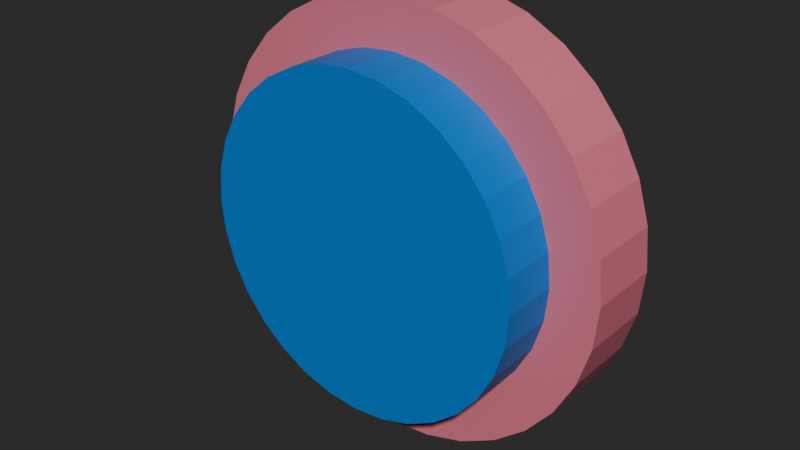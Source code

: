 # Source: neurotransmitter.blend  (saved by Blender 4.4.30; exported with 4.5.12 LTS)
import bpy
from mathutils import Matrix  # noqa: F401  (used for matrix-valued properties, if any)

bpy.ops.wm.read_factory_settings(use_empty=True)
scene = bpy.context.scene
scene.name = 'Scene'

# ---- collections
col_collection = bpy.data.collections.new('Collection'); scene.collection.children.link(col_collection)

# ---- materials (node trees are filled in below, after node groups)
mat_material_002 = bpy.data.materials.new('Material.002')
mat_material_001 = bpy.data.materials.new('Material.001')

# ---- material node trees
mat_material_002.use_nodes = True; mat_material_002.node_tree.nodes.clear()
_N = mat_material_002.node_tree.nodes; _L = mat_material_002.node_tree.links
n0 = _N.new('ShaderNodeBsdfPrincipled'); n0.name = 'Principled BSDF'; n0.location = (10, 300)
n1 = _N.new('ShaderNodeOutputMaterial'); n1.name = 'Material Output'; n1.location = (300, 300)
n2 = _N.new('ShaderNodeBrightContrast'); n2.name = 'Brightness/Contrast'; n2.location = (-280, 260)
n2.inputs[0].default_value = (0.6038, 0.2113, 0.2587, 1.0)
_L.new(n0.outputs[0], n1.inputs[0])
_L.new(n2.outputs[0], n0.inputs[0])
n1.is_active_output = True
mat_material_001.use_nodes = True; mat_material_001.node_tree.nodes.clear()
_N = mat_material_001.node_tree.nodes; _L = mat_material_001.node_tree.links
n0 = _N.new('ShaderNodeBsdfPrincipled'); n0.name = 'Principled BSDF'; n0.location = (10, 300)
n0.inputs[0].default_value = (0.03689, 0.2159, 0.5457, 1.0)
n1 = _N.new('ShaderNodeOutputMaterial'); n1.name = 'Material Output'; n1.location = (300, 300)
_L.new(n0.outputs[0], n1.inputs[0])
n1.is_active_output = True

# ---- world
world_world = bpy.data.worlds.new('World'); scene.world = world_world
world_world.use_nodes = True; world_world.node_tree.nodes.clear()
_N = world_world.node_tree.nodes; _L = world_world.node_tree.links
n0 = _N.new('ShaderNodeOutputWorld'); n0.name = 'World Output'; n0.location = (300, 300)
n1 = _N.new('ShaderNodeBackground'); n1.name = 'Background'; n1.location = (10, 300)
n1.inputs[0].default_value = (0.05088, 0.05088, 0.05088, 1.0)
_L.new(n1.outputs[0], n0.inputs[0])
n0.is_active_output = True
world_world.color = (0.05088, 0.05088, 0.05088)
world_world.sun_shadow_jitter_overblur = 0.0

# ---- meshes
me_cylinder = bpy.data.meshes.new('Cylinder')
me_cylinder.from_pydata([(0.0, 1.0, -1.0), (0.0, 1.0, 1.0), (0.1951, 0.9808, -1.0), (0.1951, 0.9808, 1.0), (0.3827, 0.9239, -1.0), (0.3827, 0.9239, 1.0), (0.5556, 0.8315, -1.0), (0.5556, 0.8315, 1.0), (0.7071, 0.7071, -1.0), (0.7071, 0.7071, 1.0), (0.8315, 0.5556, -1.0), (0.8315, 0.5556, 1.0), (0.9239, 0.3827, -1.0), (0.9239, 0.3827, 1.0), (0.9808, 0.1951, -1.0), (0.9808, 0.1951, 1.0), (1.0, 0.0, -1.0), (1.0, 0.0, 1.0), (0.9808, -0.1951, -1.0), (0.9808, -0.1951, 1.0), (0.9239, -0.3827, -1.0), (0.9239, -0.3827, 1.0), (0.8315, -0.5556, -1.0), (0.8315, -0.5556, 1.0), (0.7071, -0.7071, -1.0), (0.7071, -0.7071, 1.0), (0.5556, -0.8315, -1.0), (0.5556, -0.8315, 1.0), (0.3827, -0.9239, -1.0), (0.3827, -0.9239, 1.0), (0.1951, -0.9808, -1.0), (0.1951, -0.9808, 1.0), (0.0, -1.0, -1.0), (0.0, -1.0, 1.0), (-0.1951, -0.9808, -1.0), (-0.1951, -0.9808, 1.0), (-0.3827, -0.9239, -1.0), (-0.3827, -0.9239, 1.0), (-0.5556, -0.8315, -1.0), (-0.5556, -0.8315, 1.0), (-0.7071, -0.7071, -1.0), (-0.7071, -0.7071, 1.0), (-0.8315, -0.5556, -1.0), (-0.8315, -0.5556, 1.0), (-0.9239, -0.3827, -1.0), (-0.9239, -0.3827, 1.0), (-0.9808, -0.1951, -1.0), (-0.9808, -0.1951, 1.0), (-1.0, 0.0, -1.0), (-1.0, 0.0, 1.0), (-0.9808, 0.1951, -1.0), (-0.9808, 0.1951, 1.0), (-0.9239, 0.3827, -1.0), (-0.9239, 0.3827, 1.0), (-0.8315, 0.5556, -1.0), (-0.8315, 0.5556, 1.0), (-0.7071, 0.7071, -1.0), (-0.7071, 0.7071, 1.0), (-0.5556, 0.8315, -1.0), (-0.5556, 0.8315, 1.0), (-0.3827, 0.9239, -1.0), (-0.3827, 0.9239, 1.0), (-0.1951, 0.9808, -1.0), (-0.1951, 0.9808, 1.0)], [], [(0, 1, 3, 2), (2, 3, 5, 4), (4, 5, 7, 6), (6, 7, 9, 8), (8, 9, 11, 10), (10, 11, 13, 12), (12, 13, 15, 14), (14, 15, 17, 16), (16, 17, 19, 18), (18, 19, 21, 20), (20, 21, 23, 22), (22, 23, 25, 24), (24, 25, 27, 26), (26, 27, 29, 28), (28, 29, 31, 30), (30, 31, 33, 32), (32, 33, 35, 34), (34, 35, 37, 36), (36, 37, 39, 38), (38, 39, 41, 40), (40, 41, 43, 42), (42, 43, 45, 44), (44, 45, 47, 46), (46, 47, 49, 48), (48, 49, 51, 50), (50, 51, 53, 52), (52, 53, 55, 54), (54, 55, 57, 56), (56, 57, 59, 58), (58, 59, 61, 60), (3, 1, 63, 61, 59, 57, 55, 53, 51, 49, 47, 45, 43, 41, 39, 37, 35, 33, 31, 29, 27, 25, 23, 21, 19, 17, 15, 13, 11, 9, 7, 5), (60, 61, 63, 62), (62, 63, 1, 0), (0, 2, 4, 6, 8, 10, 12, 14, 16, 18, 20, 22, 24, 26, 28, 30, 32, 34, 36, 38, 40, 42, 44, 46, 48, 50, 52, 54, 56, 58, 60, 62)])
_uv = me_cylinder.uv_layers.new(name='UVMap')
_uv.uv.foreach_set('vector', [1.0, 0.5, 1.0, 1.0, 0.9688, 1.0, 0.9688, 0.5, 0.9688, 0.5, 0.9688, 1.0, 0.9375, 1.0, 0.9375, 0.5, 0.9375, 0.5, 0.9375, 1.0, 0.9062, 1.0, 0.9062, 0.5, 0.9062, 0.5, 0.9062, 1.0, 0.875, 1.0, 0.875, 0.5, 0.875, 0.5, 0.875, 1.0, 0.8438, 1.0, 0.8438, 0.5, 0.8438, 0.5, 0.8438, 1.0, 0.8125, 1.0, 0.8125, 0.5, 0.8125, 0.5, 0.8125, 1.0, 0.7812, 1.0, 0.7812, 0.5, 0.7812, 0.5, 0.7812, 1.0, 0.75, 1.0, 0.75, 0.5, 0.75, 0.5, 0.75, 1.0, 0.7188, 1.0, 0.7188, 0.5, 0.7188, 0.5, 0.7188, 1.0, 0.6875, 1.0, 0.6875, 0.5, 0.6875, 0.5, 0.6875, 1.0, 0.6562, 1.0, 0.6562, 0.5, 0.6562, 0.5, 0.6562, 1.0, 0.625, 1.0, 0.625, 0.5, 0.625, 0.5, 0.625, 1.0, 0.5938, 1.0, 0.5938, 0.5, 0.5938, 0.5, 0.5938, 1.0, 0.5625, 1.0, 0.5625, 0.5, 0.5625, 0.5, 0.5625, 1.0, 0.5312, 1.0, 0.5312, 0.5, 0.5312, 0.5, 0.5312, 1.0, 0.5, 1.0, 0.5, 0.5, 0.5, 0.5, 0.5, 1.0, 0.4688, 1.0, 0.4688, 0.5, 0.4688, 0.5, 0.4688, 1.0, 0.4375, 1.0, 0.4375, 0.5, 0.4375, 0.5, 0.4375, 1.0, 0.4062, 1.0, 0.4062, 0.5, 0.4062, 0.5, 0.4062, 1.0, 0.375, 1.0, 0.375, 0.5, 0.375, 0.5, 0.375, 1.0, 0.3438, 1.0, 0.3438, 0.5, 0.3438, 0.5, 0.3438, 1.0, 0.3125, 1.0, 0.3125, 0.5, 0.3125, 0.5, 0.3125, 1.0, 0.2812, 1.0, 0.2812, 0.5, 0.2812, 0.5, 0.2812, 1.0, 0.25, 1.0, 0.25, 0.5, 0.25, 0.5, 0.25, 1.0, 0.2188, 1.0, 0.2188, 0.5, 0.2188, 0.5, 0.2188, 1.0, 0.1875, 1.0, 0.1875, 0.5, 0.1875, 0.5, 0.1875, 1.0, 0.1562, 1.0, 0.1562, 0.5, 0.1562, 0.5, 0.1562, 1.0, 0.125, 1.0, 0.125, 0.5, 0.125, 0.5, 0.125, 1.0, 0.09375, 1.0, 0.09375, 0.5, 0.09375, 0.5, 0.09375, 1.0, 0.0625, 1.0, 0.0625, 0.5, 0.2968, 0.4854, 0.25, 0.49, 0.2032, 0.4854, 0.1582, 0.4717, 0.1167, 0.4496, 0.08029, 0.4197, 0.05045, 0.3833, 0.02827, 0.3418, 0.01461, 0.2968, 0.01, 0.25, 0.01461, 0.2032, 0.02827, 0.1582, 0.05045, 0.1167, 0.08029, 0.08029, 0.1167, 0.05045, 0.1582, 0.02827, 0.2032, 0.01461, 0.25, 0.01, 0.2968, 0.01461, 0.3418, 0.02827, 0.3833, 0.05045, 0.4197, 0.08029, 0.4496, 0.1167, 0.4717, 0.1582, 0.4854, 0.2032, 0.49, 0.25, 0.4854, 0.2968, 0.4717, 0.3418, 0.4496, 0.3833, 0.4197, 0.4197, 0.3833, 0.4496, 0.3418, 0.4717, 0.0625, 0.5, 0.0625, 1.0, 0.03125, 1.0, 0.03125, 0.5, 0.03125, 0.5, 0.03125, 1.0, 0.0, 1.0, 0.0, 0.5, 0.75, 0.49, 0.7968, 0.4854, 0.8418, 0.4717, 0.8833, 0.4496, 0.9197, 0.4197, 0.9496, 0.3833, 0.9717, 0.3418, 0.9854, 0.2968, 0.99, 0.25, 0.9854, 0.2032, 0.9717, 0.1582, 0.9496, 0.1167, 0.9197, 0.08029, 0.8833, 0.05045, 0.8418, 0.02827, 0.7968, 0.01461, 0.75, 0.01, 0.7032, 0.01461, 0.6582, 0.02827, 0.6167, 0.05045, 0.5803, 0.08029, 0.5504, 0.1167, 0.5283, 0.1582, 0.5146, 0.2032, 0.51, 0.25, 0.5146, 0.2968, 0.5283, 0.3418, 0.5504, 0.3833, 0.5803, 0.4197, 0.6167, 0.4496, 0.6582, 0.4717, 0.7032, 0.4854])
me_cylinder.materials.append(mat_material_002)
me_cylinder.update()
me_cylinder_001 = bpy.data.meshes.new('Cylinder.001')
me_cylinder_001.from_pydata([(0.0, 1.0, -1.0), (0.0, 1.0, 1.0), (0.1951, 0.9808, -1.0), (0.1951, 0.9808, 1.0), (0.3827, 0.9239, -1.0), (0.3827, 0.9239, 1.0), (0.5556, 0.8315, -1.0), (0.5556, 0.8315, 1.0), (0.7071, 0.7071, -1.0), (0.7071, 0.7071, 1.0), (0.8315, 0.5556, -1.0), (0.8315, 0.5556, 1.0), (0.9239, 0.3827, -1.0), (0.9239, 0.3827, 1.0), (0.9808, 0.1951, -1.0), (0.9808, 0.1951, 1.0), (1.0, 0.0, -1.0), (1.0, 0.0, 1.0), (0.9808, -0.1951, -1.0), (0.9808, -0.1951, 1.0), (0.9239, -0.3827, -1.0), (0.9239, -0.3827, 1.0), (0.8315, -0.5556, -1.0), (0.8315, -0.5556, 1.0), (0.7071, -0.7071, -1.0), (0.7071, -0.7071, 1.0), (0.5556, -0.8315, -1.0), (0.5556, -0.8315, 1.0), (0.3827, -0.9239, -1.0), (0.3827, -0.9239, 1.0), (0.1951, -0.9808, -1.0), (0.1951, -0.9808, 1.0), (0.0, -1.0, -1.0), (0.0, -1.0, 1.0), (-0.1951, -0.9808, -1.0), (-0.1951, -0.9808, 1.0), (-0.3827, -0.9239, -1.0), (-0.3827, -0.9239, 1.0), (-0.5556, -0.8315, -1.0), (-0.5556, -0.8315, 1.0), (-0.7071, -0.7071, -1.0), (-0.7071, -0.7071, 1.0), (-0.8315, -0.5556, -1.0), (-0.8315, -0.5556, 1.0), (-0.9239, -0.3827, -1.0), (-0.9239, -0.3827, 1.0), (-0.9808, -0.1951, -1.0), (-0.9808, -0.1951, 1.0), (-1.0, 0.0, -1.0), (-1.0, 0.0, 1.0), (-0.9808, 0.1951, -1.0), (-0.9808, 0.1951, 1.0), (-0.9239, 0.3827, -1.0), (-0.9239, 0.3827, 1.0), (-0.8315, 0.5556, -1.0), (-0.8315, 0.5556, 1.0), (-0.7071, 0.7071, -1.0), (-0.7071, 0.7071, 1.0), (-0.5556, 0.8315, -1.0), (-0.5556, 0.8315, 1.0), (-0.3827, 0.9239, -1.0), (-0.3827, 0.9239, 1.0), (-0.1951, 0.9808, -1.0), (-0.1951, 0.9808, 1.0)], [], [(0, 1, 3, 2), (2, 3, 5, 4), (4, 5, 7, 6), (6, 7, 9, 8), (8, 9, 11, 10), (10, 11, 13, 12), (12, 13, 15, 14), (14, 15, 17, 16), (16, 17, 19, 18), (18, 19, 21, 20), (20, 21, 23, 22), (22, 23, 25, 24), (24, 25, 27, 26), (26, 27, 29, 28), (28, 29, 31, 30), (30, 31, 33, 32), (32, 33, 35, 34), (34, 35, 37, 36), (36, 37, 39, 38), (38, 39, 41, 40), (40, 41, 43, 42), (42, 43, 45, 44), (44, 45, 47, 46), (46, 47, 49, 48), (48, 49, 51, 50), (50, 51, 53, 52), (52, 53, 55, 54), (54, 55, 57, 56), (56, 57, 59, 58), (58, 59, 61, 60), (3, 1, 63, 61, 59, 57, 55, 53, 51, 49, 47, 45, 43, 41, 39, 37, 35, 33, 31, 29, 27, 25, 23, 21, 19, 17, 15, 13, 11, 9, 7, 5), (60, 61, 63, 62), (62, 63, 1, 0), (0, 2, 4, 6, 8, 10, 12, 14, 16, 18, 20, 22, 24, 26, 28, 30, 32, 34, 36, 38, 40, 42, 44, 46, 48, 50, 52, 54, 56, 58, 60, 62)])
_uv = me_cylinder_001.uv_layers.new(name='UVMap')
_uv.uv.foreach_set('vector', [1.0, 0.5, 1.0, 1.0, 0.9688, 1.0, 0.9688, 0.5, 0.9688, 0.5, 0.9688, 1.0, 0.9375, 1.0, 0.9375, 0.5, 0.9375, 0.5, 0.9375, 1.0, 0.9062, 1.0, 0.9062, 0.5, 0.9062, 0.5, 0.9062, 1.0, 0.875, 1.0, 0.875, 0.5, 0.875, 0.5, 0.875, 1.0, 0.8438, 1.0, 0.8438, 0.5, 0.8438, 0.5, 0.8438, 1.0, 0.8125, 1.0, 0.8125, 0.5, 0.8125, 0.5, 0.8125, 1.0, 0.7812, 1.0, 0.7812, 0.5, 0.7812, 0.5, 0.7812, 1.0, 0.75, 1.0, 0.75, 0.5, 0.75, 0.5, 0.75, 1.0, 0.7188, 1.0, 0.7188, 0.5, 0.7188, 0.5, 0.7188, 1.0, 0.6875, 1.0, 0.6875, 0.5, 0.6875, 0.5, 0.6875, 1.0, 0.6562, 1.0, 0.6562, 0.5, 0.6562, 0.5, 0.6562, 1.0, 0.625, 1.0, 0.625, 0.5, 0.625, 0.5, 0.625, 1.0, 0.5938, 1.0, 0.5938, 0.5, 0.5938, 0.5, 0.5938, 1.0, 0.5625, 1.0, 0.5625, 0.5, 0.5625, 0.5, 0.5625, 1.0, 0.5312, 1.0, 0.5312, 0.5, 0.5312, 0.5, 0.5312, 1.0, 0.5, 1.0, 0.5, 0.5, 0.5, 0.5, 0.5, 1.0, 0.4688, 1.0, 0.4688, 0.5, 0.4688, 0.5, 0.4688, 1.0, 0.4375, 1.0, 0.4375, 0.5, 0.4375, 0.5, 0.4375, 1.0, 0.4062, 1.0, 0.4062, 0.5, 0.4062, 0.5, 0.4062, 1.0, 0.375, 1.0, 0.375, 0.5, 0.375, 0.5, 0.375, 1.0, 0.3438, 1.0, 0.3438, 0.5, 0.3438, 0.5, 0.3438, 1.0, 0.3125, 1.0, 0.3125, 0.5, 0.3125, 0.5, 0.3125, 1.0, 0.2812, 1.0, 0.2812, 0.5, 0.2812, 0.5, 0.2812, 1.0, 0.25, 1.0, 0.25, 0.5, 0.25, 0.5, 0.25, 1.0, 0.2188, 1.0, 0.2188, 0.5, 0.2188, 0.5, 0.2188, 1.0, 0.1875, 1.0, 0.1875, 0.5, 0.1875, 0.5, 0.1875, 1.0, 0.1562, 1.0, 0.1562, 0.5, 0.1562, 0.5, 0.1562, 1.0, 0.125, 1.0, 0.125, 0.5, 0.125, 0.5, 0.125, 1.0, 0.09375, 1.0, 0.09375, 0.5, 0.09375, 0.5, 0.09375, 1.0, 0.0625, 1.0, 0.0625, 0.5, 0.2968, 0.4854, 0.25, 0.49, 0.2032, 0.4854, 0.1582, 0.4717, 0.1167, 0.4496, 0.08029, 0.4197, 0.05045, 0.3833, 0.02827, 0.3418, 0.01461, 0.2968, 0.01, 0.25, 0.01461, 0.2032, 0.02827, 0.1582, 0.05045, 0.1167, 0.08029, 0.08029, 0.1167, 0.05045, 0.1582, 0.02827, 0.2032, 0.01461, 0.25, 0.01, 0.2968, 0.01461, 0.3418, 0.02827, 0.3833, 0.05045, 0.4197, 0.08029, 0.4496, 0.1167, 0.4717, 0.1582, 0.4854, 0.2032, 0.49, 0.25, 0.4854, 0.2968, 0.4717, 0.3418, 0.4496, 0.3833, 0.4197, 0.4197, 0.3833, 0.4496, 0.3418, 0.4717, 0.0625, 0.5, 0.0625, 1.0, 0.03125, 1.0, 0.03125, 0.5, 0.03125, 0.5, 0.03125, 1.0, 0.0, 1.0, 0.0, 0.5, 0.75, 0.49, 0.7968, 0.4854, 0.8418, 0.4717, 0.8833, 0.4496, 0.9197, 0.4197, 0.9496, 0.3833, 0.9717, 0.3418, 0.9854, 0.2968, 0.99, 0.25, 0.9854, 0.2032, 0.9717, 0.1582, 0.9496, 0.1167, 0.9197, 0.08029, 0.8833, 0.05045, 0.8418, 0.02827, 0.7968, 0.01461, 0.75, 0.01, 0.7032, 0.01461, 0.6582, 0.02827, 0.6167, 0.05045, 0.5803, 0.08029, 0.5504, 0.1167, 0.5283, 0.1582, 0.5146, 0.2032, 0.51, 0.25, 0.5146, 0.2968, 0.5283, 0.3418, 0.5504, 0.3833, 0.5803, 0.4197, 0.6167, 0.4496, 0.6582, 0.4717, 0.7032, 0.4854])
me_cylinder_001.materials.append(mat_material_001)
me_cylinder_001.update()

# ---- objects
ob_cylinder = bpy.data.objects.new('Cylinder', me_cylinder)
ob_cylinder_001 = bpy.data.objects.new('Cylinder.001', me_cylinder_001)

# ---- transforms, parenting, visibility, modifiers, constraints
ob_cylinder.location = (0.0, 0.0374, 0.1526)
ob_cylinder.rotation_euler = (1.571, -0.0, 0.0)
ob_cylinder.scale = (0.245, 0.245, 0.04294)
ob_cylinder_001.location = (0.0, -0.0374, 0.1526)
ob_cylinder_001.rotation_euler = (1.571, -0.0, 0.0)
ob_cylinder_001.scale = (0.1901, 0.1901, 0.03331)

# ---- collection membership
col_collection.objects.link(ob_cylinder)
col_collection.objects.link(ob_cylinder_001)

# ---- scene / render settings (as saved in the file)
scene.frame_start = 1; scene.frame_end = 250; scene.frame_set(1)
scene.render.engine = 'BLENDER_EEVEE_NEXT'
scene.render.use_persistent_data = True
scene.cycles.samples = 256
scene.cycles.time_limit = 5.0
scene.eevee.taa_samples = 8
scene.eevee.taa_render_samples = 8
scene.view_settings.look = 'AgX - High Contrast'
bpy.context.view_layer.update()

# ---- added for rendering (the .blend has no active camera and no usable light): camera, sun
cam_auto = bpy.data.cameras.new('AutoCamera')
cam_auto.lens = 50.0
cam_auto.sensor_width = 36.0
cam_auto.clip_end = 1000.0
ob_auto_camera = bpy.data.objects.new('AutoCamera', cam_auto)
scene.collection.objects.link(ob_auto_camera)
ob_auto_camera.location = (0.656213, -0.782641, 0.677613)
ob_auto_camera.rotation_euler = (1.09748, -7.21219e-08, 0.694738)
scene.camera = ob_auto_camera
light_auto_sun = bpy.data.lights.new('AutoSun', 'SUN')
light_auto_sun.energy = 3.0
light_auto_sun.angle = 0.0523599
ob_auto_sun = bpy.data.objects.new('AutoSun', light_auto_sun)
scene.collection.objects.link(ob_auto_sun)
ob_auto_sun.rotation_euler = (0.872665, 0.174533, 0.523599)
bpy.context.view_layer.update()

